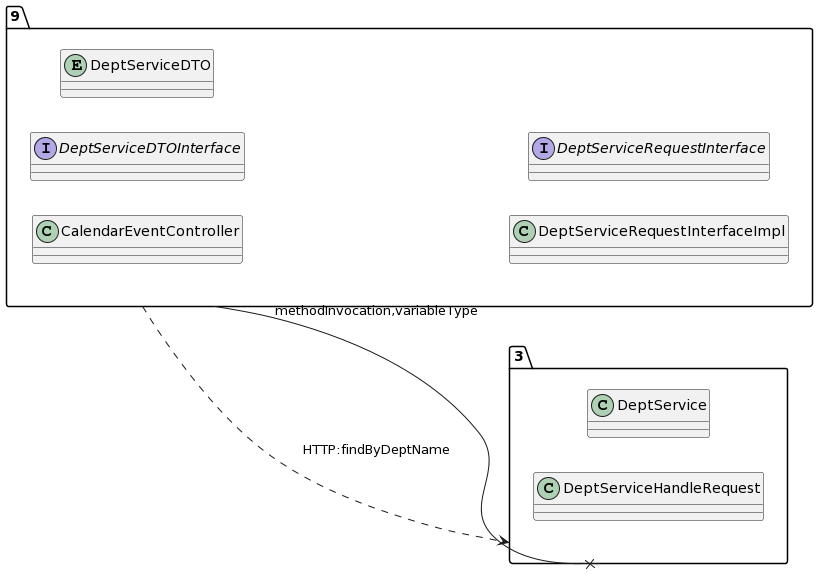

The diagram above was rendered by PlantUML. Its source (embedded in the PNG):
@startuml
allow_mixing
left to right direction
package "9"{
class CalendarEventController
interface DeptServiceDTOInterface
entity DeptServiceDTO
class DeptServiceRequestInterfaceImpl
interface DeptServiceRequestInterface

}
package "3"{
class DeptService
class DeptServiceHandleRequest

}
"9" --x "3":methodInvocation,variableType
"9" ..> "3":HTTP:findByDeptName
@enduml